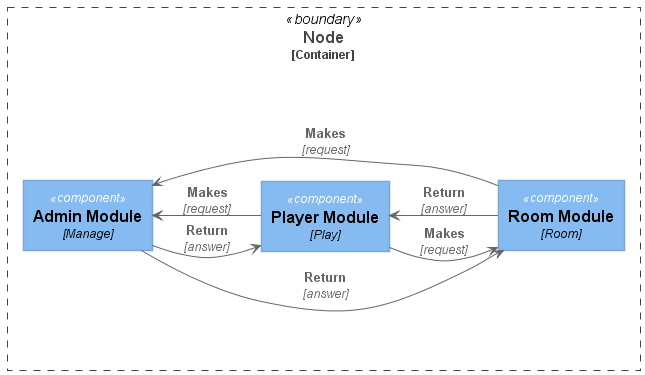

The diagram above was rendered by PlantUML. Its source (embedded in the PNG):
@startuml ComponentDiagram
!includeurl https://raw.githubusercontent.com/RicardoNiepel/C4-PlantUML/release/1-0/C4_Container.puml
!includeurl https://raw.githubusercontent.com/RicardoNiepel/C4-PlantUML/release/1-0/C4_Component.puml

LAYOUT_LEFT_RIGHT

Container_Boundary(node, "Node") { 
  Component(moduleAdmin, "Admin Module", "Manage")
  Component(moduleGamer, "Player Module", "Play")
  Component(moduleRoom, "Room Module", "Room")

  Rel(moduleAdmin, moduleGamer, "Return", "answer")
  Rel(moduleGamer, moduleAdmin, "Makes", "request")

  Rel(moduleRoom, moduleGamer, "Return", "answer")
  Rel(moduleGamer, moduleRoom, "Makes", "request")

  Rel(moduleRoom, moduleAdmin, "Makes", "request")
  Rel(moduleAdmin, moduleRoom, "Return", "answer")
}

@enduml